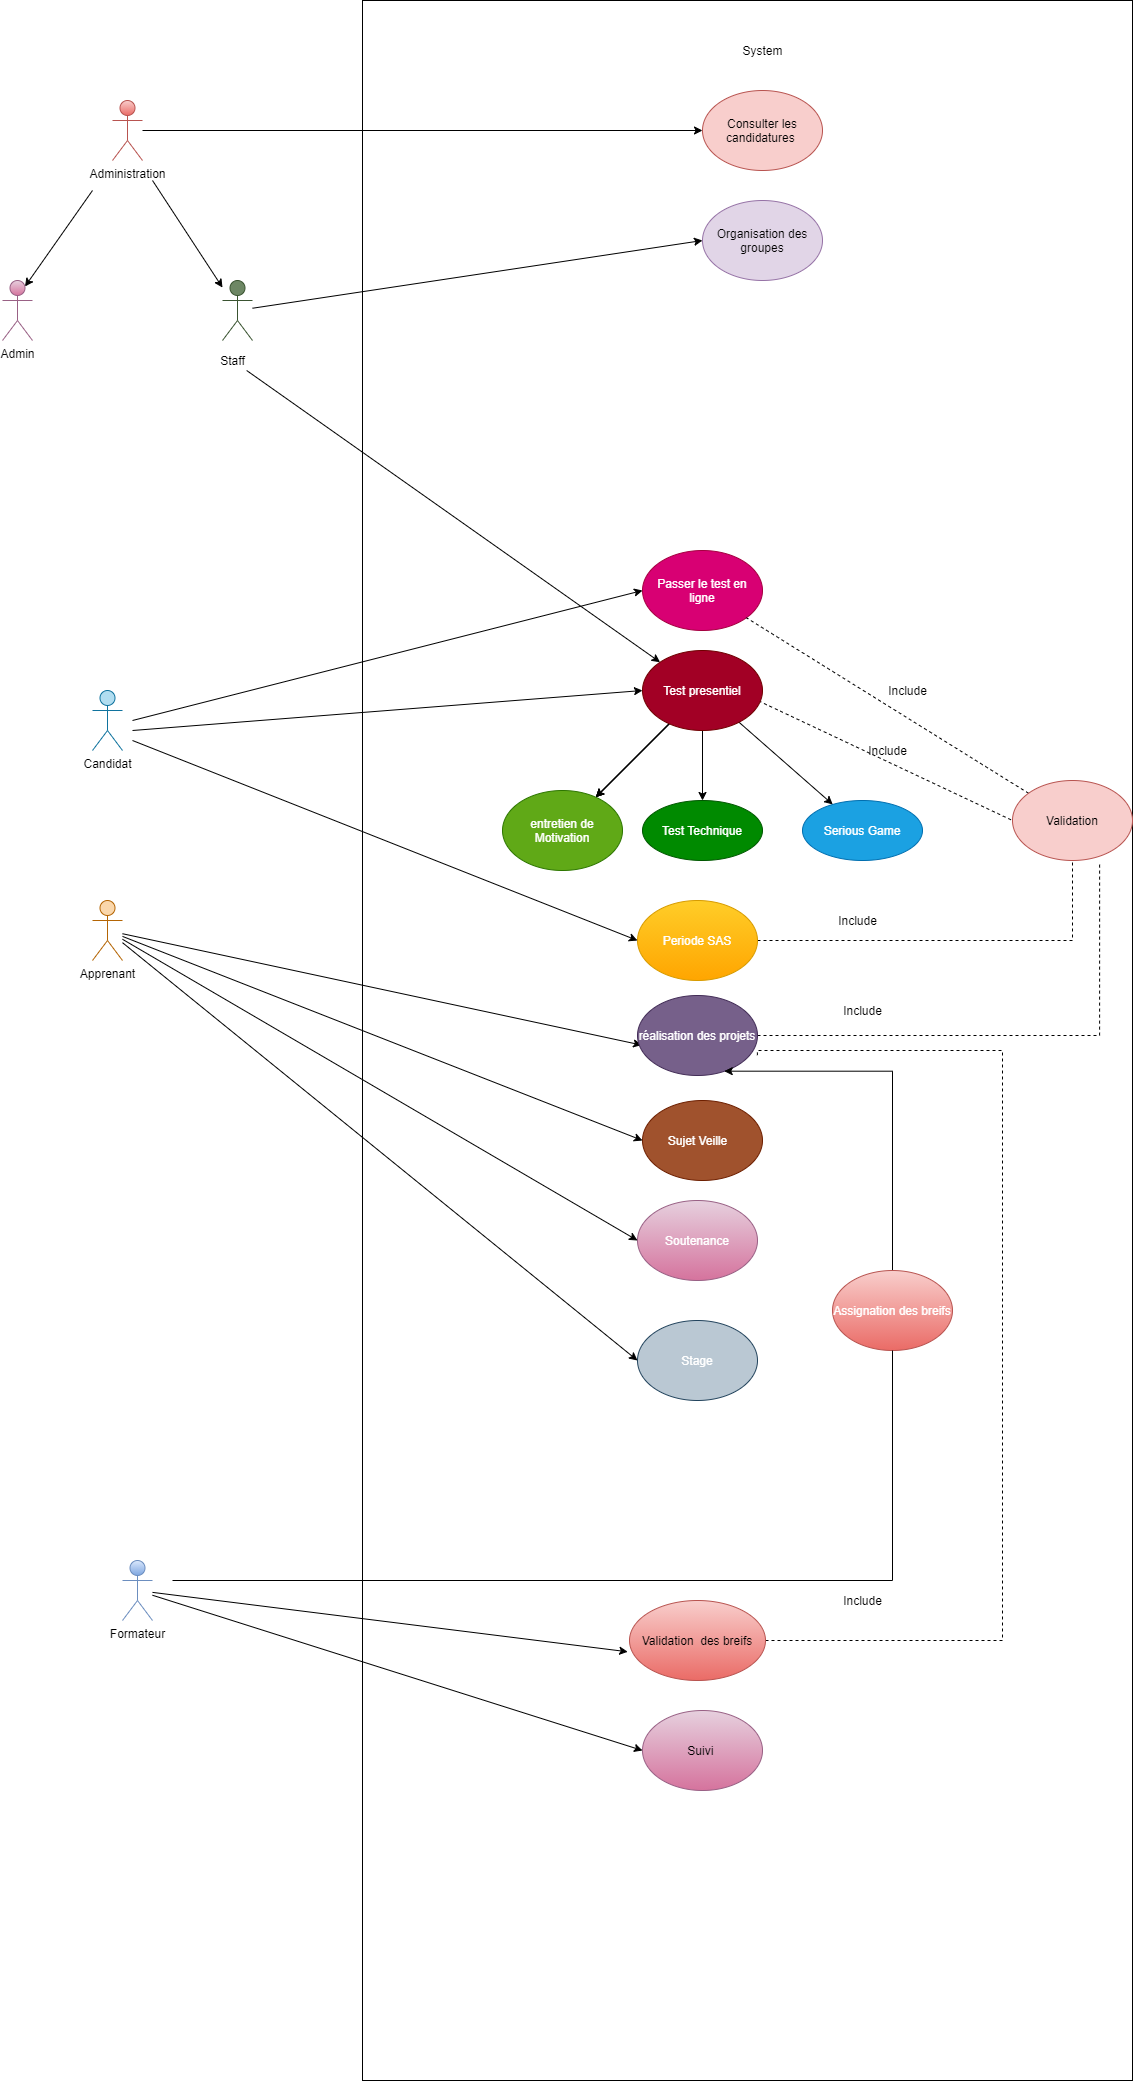

The diagram above was exported from draw.io. Its source (the exported page's mxGraphModel, read from the mxfile embedded in the PNG):
<mxGraphModel dx="1865" dy="1818" grid="1" gridSize="10" guides="1" tooltips="1" connect="1" arrows="1" fold="1" page="1" pageScale="1" pageWidth="827" pageHeight="1169" math="0" shadow="0">
  <root>
    <mxCell id="0" />
    <mxCell id="1" parent="0" />
    <mxCell id="MiK0mODmHnn7Fnc0JwD4-4" style="rounded=0;orthogonalLoop=1;jettySize=auto;html=1;entryX=0;entryY=0.5;entryDx=0;entryDy=0;" parent="1" target="MiK0mODmHnn7Fnc0JwD4-3" edge="1">
      <mxGeometry relative="1" as="geometry">
        <mxPoint x="-200" y="310" as="sourcePoint" />
      </mxGeometry>
    </mxCell>
    <mxCell id="MiK0mODmHnn7Fnc0JwD4-18" style="edgeStyle=none;rounded=0;orthogonalLoop=1;jettySize=auto;html=1;entryX=0;entryY=0.5;entryDx=0;entryDy=0;" parent="1" target="MiK0mODmHnn7Fnc0JwD4-6" edge="1">
      <mxGeometry relative="1" as="geometry">
        <mxPoint x="-200" y="320" as="sourcePoint" />
      </mxGeometry>
    </mxCell>
    <mxCell id="MiK0mODmHnn7Fnc0JwD4-20" style="edgeStyle=none;rounded=0;orthogonalLoop=1;jettySize=auto;html=1;entryX=0;entryY=0.5;entryDx=0;entryDy=0;" parent="1" target="MiK0mODmHnn7Fnc0JwD4-19" edge="1">
      <mxGeometry relative="1" as="geometry">
        <mxPoint x="-200" y="330" as="sourcePoint" />
      </mxGeometry>
    </mxCell>
    <mxCell id="MiK0mODmHnn7Fnc0JwD4-25" style="rounded=0;orthogonalLoop=1;jettySize=auto;html=1;entryX=0.035;entryY=0.62;entryDx=0;entryDy=0;entryPerimeter=0;endArrow=classic;endFill=1;" parent="1" source="MiK0mODmHnn7Fnc0JwD4-1" target="MiK0mODmHnn7Fnc0JwD4-24" edge="1">
      <mxGeometry relative="1" as="geometry" />
    </mxCell>
    <mxCell id="MiK0mODmHnn7Fnc0JwD4-30" style="edgeStyle=none;rounded=0;orthogonalLoop=1;jettySize=auto;html=1;entryX=0;entryY=0.5;entryDx=0;entryDy=0;endArrow=classic;endFill=1;" parent="1" source="MiK0mODmHnn7Fnc0JwD4-1" target="MiK0mODmHnn7Fnc0JwD4-28" edge="1">
      <mxGeometry relative="1" as="geometry" />
    </mxCell>
    <mxCell id="MiK0mODmHnn7Fnc0JwD4-32" style="edgeStyle=none;rounded=0;orthogonalLoop=1;jettySize=auto;html=1;entryX=0;entryY=0.5;entryDx=0;entryDy=0;endArrow=classic;endFill=1;" parent="1" source="MiK0mODmHnn7Fnc0JwD4-1" target="MiK0mODmHnn7Fnc0JwD4-31" edge="1">
      <mxGeometry relative="1" as="geometry" />
    </mxCell>
    <mxCell id="MiK0mODmHnn7Fnc0JwD4-34" style="edgeStyle=none;rounded=0;orthogonalLoop=1;jettySize=auto;html=1;entryX=0;entryY=0.5;entryDx=0;entryDy=0;endArrow=classic;endFill=1;" parent="1" source="MiK0mODmHnn7Fnc0JwD4-1" target="MiK0mODmHnn7Fnc0JwD4-33" edge="1">
      <mxGeometry relative="1" as="geometry" />
    </mxCell>
    <mxCell id="MiK0mODmHnn7Fnc0JwD4-1" value="Apprenant" style="shape=umlActor;verticalLabelPosition=bottom;verticalAlign=top;html=1;outlineConnect=0;fillColor=#fad7ac;strokeColor=#b46504;" parent="1" vertex="1">
      <mxGeometry x="-240" y="490" width="30" height="60" as="geometry" />
    </mxCell>
    <mxCell id="MiK0mODmHnn7Fnc0JwD4-2" value="" style="rounded=0;whiteSpace=wrap;html=1;fillColor=none;" parent="1" vertex="1">
      <mxGeometry x="30" y="-410" width="770" height="2080" as="geometry" />
    </mxCell>
    <mxCell id="MiK0mODmHnn7Fnc0JwD4-3" value="Passer le test en ligne" style="ellipse;whiteSpace=wrap;html=1;fillColor=#d80073;fontColor=#ffffff;strokeColor=#A50040;" parent="1" vertex="1">
      <mxGeometry x="310" y="140" width="120" height="80" as="geometry" />
    </mxCell>
    <mxCell id="MiK0mODmHnn7Fnc0JwD4-5" value="System" style="text;html=1;resizable=0;autosize=1;align=center;verticalAlign=middle;points=[];fillColor=none;strokeColor=none;rounded=0;" parent="1" vertex="1">
      <mxGeometry x="400" y="-370" width="60" height="20" as="geometry" />
    </mxCell>
    <mxCell id="MiK0mODmHnn7Fnc0JwD4-8" value="" style="edgeStyle=none;rounded=0;orthogonalLoop=1;jettySize=auto;html=1;" parent="1" source="MiK0mODmHnn7Fnc0JwD4-6" target="MiK0mODmHnn7Fnc0JwD4-7" edge="1">
      <mxGeometry relative="1" as="geometry" />
    </mxCell>
    <mxCell id="MiK0mODmHnn7Fnc0JwD4-9" value="" style="edgeStyle=none;rounded=0;orthogonalLoop=1;jettySize=auto;html=1;" parent="1" source="MiK0mODmHnn7Fnc0JwD4-6" target="MiK0mODmHnn7Fnc0JwD4-7" edge="1">
      <mxGeometry relative="1" as="geometry" />
    </mxCell>
    <mxCell id="MiK0mODmHnn7Fnc0JwD4-12" value="" style="edgeStyle=none;rounded=0;orthogonalLoop=1;jettySize=auto;html=1;" parent="1" source="MiK0mODmHnn7Fnc0JwD4-6" target="MiK0mODmHnn7Fnc0JwD4-7" edge="1">
      <mxGeometry relative="1" as="geometry" />
    </mxCell>
    <mxCell id="MiK0mODmHnn7Fnc0JwD4-14" value="" style="edgeStyle=none;rounded=0;orthogonalLoop=1;jettySize=auto;html=1;" parent="1" source="MiK0mODmHnn7Fnc0JwD4-6" target="MiK0mODmHnn7Fnc0JwD4-13" edge="1">
      <mxGeometry relative="1" as="geometry" />
    </mxCell>
    <mxCell id="MiK0mODmHnn7Fnc0JwD4-16" value="" style="edgeStyle=none;rounded=0;orthogonalLoop=1;jettySize=auto;html=1;" parent="1" source="MiK0mODmHnn7Fnc0JwD4-6" target="MiK0mODmHnn7Fnc0JwD4-15" edge="1">
      <mxGeometry relative="1" as="geometry" />
    </mxCell>
    <mxCell id="MiK0mODmHnn7Fnc0JwD4-22" style="rounded=0;orthogonalLoop=1;jettySize=auto;html=1;entryX=0;entryY=0.5;entryDx=0;entryDy=0;dashed=1;endArrow=none;endFill=0;startArrow=none;exitX=0.967;exitY=0.63;exitDx=0;exitDy=0;exitPerimeter=0;" parent="1" source="MiK0mODmHnn7Fnc0JwD4-6" target="MiK0mODmHnn7Fnc0JwD4-26" edge="1">
      <mxGeometry relative="1" as="geometry" />
    </mxCell>
    <mxCell id="MiK0mODmHnn7Fnc0JwD4-6" value="Test presentiel" style="ellipse;whiteSpace=wrap;html=1;fillColor=#a20025;fontColor=#ffffff;strokeColor=#6F0000;" parent="1" vertex="1">
      <mxGeometry x="310" y="240" width="120" height="80" as="geometry" />
    </mxCell>
    <mxCell id="MiK0mODmHnn7Fnc0JwD4-7" value="entretien de Motivation" style="ellipse;whiteSpace=wrap;html=1;fillColor=#60a917;fontColor=#ffffff;strokeColor=#2D7600;" parent="1" vertex="1">
      <mxGeometry x="170" y="380" width="120" height="80" as="geometry" />
    </mxCell>
    <mxCell id="MiK0mODmHnn7Fnc0JwD4-13" value="Serious Game" style="ellipse;whiteSpace=wrap;html=1;fillColor=#1ba1e2;fontColor=#ffffff;strokeColor=#006EAF;" parent="1" vertex="1">
      <mxGeometry x="470" y="390" width="120" height="60" as="geometry" />
    </mxCell>
    <mxCell id="MiK0mODmHnn7Fnc0JwD4-15" value="&lt;span&gt;Test Technique&lt;/span&gt;" style="ellipse;whiteSpace=wrap;html=1;fillColor=#008a00;fontColor=#ffffff;strokeColor=#005700;" parent="1" vertex="1">
      <mxGeometry x="310" y="390" width="120" height="60" as="geometry" />
    </mxCell>
    <mxCell id="MiK0mODmHnn7Fnc0JwD4-54" style="rounded=0;orthogonalLoop=1;jettySize=auto;html=1;entryX=0.5;entryY=1;entryDx=0;entryDy=0;endArrow=none;endFill=0;edgeStyle=orthogonalEdgeStyle;dashed=1;" parent="1" source="MiK0mODmHnn7Fnc0JwD4-19" target="MiK0mODmHnn7Fnc0JwD4-26" edge="1">
      <mxGeometry relative="1" as="geometry" />
    </mxCell>
    <mxCell id="MiK0mODmHnn7Fnc0JwD4-19" value="&lt;font color=&quot;#ffffff&quot;&gt;Periode SAS&lt;/font&gt;" style="ellipse;whiteSpace=wrap;html=1;fillColor=#ffcd28;strokeColor=#d79b00;gradientColor=#ffa500;" parent="1" vertex="1">
      <mxGeometry x="305" y="490" width="120" height="80" as="geometry" />
    </mxCell>
    <mxCell id="MiK0mODmHnn7Fnc0JwD4-59" style="edgeStyle=orthogonalEdgeStyle;rounded=0;orthogonalLoop=1;jettySize=auto;html=1;entryX=0.726;entryY=1.041;entryDx=0;entryDy=0;entryPerimeter=0;dashed=1;endArrow=none;endFill=0;" parent="1" source="MiK0mODmHnn7Fnc0JwD4-24" target="MiK0mODmHnn7Fnc0JwD4-26" edge="1">
      <mxGeometry relative="1" as="geometry" />
    </mxCell>
    <mxCell id="MiK0mODmHnn7Fnc0JwD4-24" value="réalisation des projets" style="ellipse;whiteSpace=wrap;html=1;fillColor=#76608a;fontColor=#ffffff;strokeColor=#432D57;" parent="1" vertex="1">
      <mxGeometry x="305" y="585" width="120" height="80" as="geometry" />
    </mxCell>
    <mxCell id="MiK0mODmHnn7Fnc0JwD4-27" style="edgeStyle=none;rounded=0;orthogonalLoop=1;jettySize=auto;html=1;endArrow=none;endFill=0;dashed=1;" parent="1" source="MiK0mODmHnn7Fnc0JwD4-26" target="MiK0mODmHnn7Fnc0JwD4-3" edge="1">
      <mxGeometry relative="1" as="geometry" />
    </mxCell>
    <mxCell id="MiK0mODmHnn7Fnc0JwD4-26" value="Validation" style="ellipse;whiteSpace=wrap;html=1;fillColor=#f8cecc;strokeColor=#b85450;" parent="1" vertex="1">
      <mxGeometry x="680" y="370" width="120" height="80" as="geometry" />
    </mxCell>
    <mxCell id="MiK0mODmHnn7Fnc0JwD4-28" value="" style="ellipse;whiteSpace=wrap;html=1;fillColor=#a0522d;fontColor=#ffffff;strokeColor=#6D1F00;" parent="1" vertex="1">
      <mxGeometry x="310" y="690" width="120" height="80" as="geometry" />
    </mxCell>
    <mxCell id="MiK0mODmHnn7Fnc0JwD4-29" value="&lt;font color=&quot;#ffffff&quot;&gt;Sujet Veille&lt;/font&gt;" style="text;html=1;resizable=0;autosize=1;align=center;verticalAlign=middle;points=[];rounded=0;" parent="1" vertex="1">
      <mxGeometry x="330" y="720" width="70" height="20" as="geometry" />
    </mxCell>
    <mxCell id="MiK0mODmHnn7Fnc0JwD4-31" value="&lt;font color=&quot;#ffffff&quot;&gt;Soutenance&lt;/font&gt;" style="ellipse;whiteSpace=wrap;html=1;fillColor=#e6d0de;strokeColor=#996185;gradientColor=#d5739d;" parent="1" vertex="1">
      <mxGeometry x="305" y="790" width="120" height="80" as="geometry" />
    </mxCell>
    <mxCell id="MiK0mODmHnn7Fnc0JwD4-33" value="&lt;font color=&quot;#ffffff&quot;&gt;Stage&lt;/font&gt;" style="ellipse;whiteSpace=wrap;html=1;fillColor=#bac8d3;strokeColor=#23445d;" parent="1" vertex="1">
      <mxGeometry x="305" y="910" width="120" height="80" as="geometry" />
    </mxCell>
    <mxCell id="MiK0mODmHnn7Fnc0JwD4-47" style="edgeStyle=none;rounded=0;orthogonalLoop=1;jettySize=auto;html=1;entryX=-0.013;entryY=0.641;entryDx=0;entryDy=0;entryPerimeter=0;endArrow=classic;endFill=1;" parent="1" source="MiK0mODmHnn7Fnc0JwD4-37" target="MiK0mODmHnn7Fnc0JwD4-40" edge="1">
      <mxGeometry relative="1" as="geometry" />
    </mxCell>
    <mxCell id="MiK0mODmHnn7Fnc0JwD4-49" style="edgeStyle=none;rounded=0;orthogonalLoop=1;jettySize=auto;html=1;entryX=0;entryY=0.5;entryDx=0;entryDy=0;endArrow=classic;endFill=1;" parent="1" source="MiK0mODmHnn7Fnc0JwD4-37" target="MiK0mODmHnn7Fnc0JwD4-48" edge="1">
      <mxGeometry relative="1" as="geometry" />
    </mxCell>
    <mxCell id="MiK0mODmHnn7Fnc0JwD4-63" style="edgeStyle=orthogonalEdgeStyle;rounded=0;orthogonalLoop=1;jettySize=auto;html=1;entryX=0.723;entryY=0.946;entryDx=0;entryDy=0;entryPerimeter=0;endArrow=classic;endFill=1;startArrow=none;" parent="1" source="MiK0mODmHnn7Fnc0JwD4-64" target="MiK0mODmHnn7Fnc0JwD4-24" edge="1">
      <mxGeometry relative="1" as="geometry">
        <mxPoint x="-160" y="1170" as="sourcePoint" />
        <Array as="points">
          <mxPoint x="560" y="661" />
        </Array>
      </mxGeometry>
    </mxCell>
    <mxCell id="MiK0mODmHnn7Fnc0JwD4-37" value="Formateur" style="shape=umlActor;verticalLabelPosition=bottom;verticalAlign=top;html=1;outlineConnect=0;fillColor=#dae8fc;gradientColor=#7ea6e0;strokeColor=#6c8ebf;" parent="1" vertex="1">
      <mxGeometry x="-210" y="1150" width="30" height="60" as="geometry" />
    </mxCell>
    <mxCell id="MiK0mODmHnn7Fnc0JwD4-61" style="edgeStyle=orthogonalEdgeStyle;rounded=0;orthogonalLoop=1;jettySize=auto;html=1;entryX=0.999;entryY=0.746;entryDx=0;entryDy=0;entryPerimeter=0;dashed=1;endArrow=none;endFill=0;exitX=1;exitY=0.5;exitDx=0;exitDy=0;" parent="1" source="MiK0mODmHnn7Fnc0JwD4-40" target="MiK0mODmHnn7Fnc0JwD4-24" edge="1">
      <mxGeometry relative="1" as="geometry">
        <Array as="points">
          <mxPoint x="670" y="1230" />
          <mxPoint x="670" y="640" />
          <mxPoint x="425" y="640" />
        </Array>
      </mxGeometry>
    </mxCell>
    <mxCell id="MiK0mODmHnn7Fnc0JwD4-40" value="Validation&amp;nbsp; des breifs" style="ellipse;whiteSpace=wrap;html=1;fillColor=#f8cecc;gradientColor=#ea6b66;strokeColor=#b85450;" parent="1" vertex="1">
      <mxGeometry x="297" y="1190" width="136" height="80" as="geometry" />
    </mxCell>
    <mxCell id="MiK0mODmHnn7Fnc0JwD4-41" value="Candidat" style="shape=umlActor;verticalLabelPosition=bottom;verticalAlign=top;html=1;outlineConnect=0;fillColor=#b1ddf0;strokeColor=#10739e;" parent="1" vertex="1">
      <mxGeometry x="-240" y="280" width="30" height="60" as="geometry" />
    </mxCell>
    <mxCell id="MiK0mODmHnn7Fnc0JwD4-48" value="Suivi&amp;nbsp;" style="ellipse;whiteSpace=wrap;html=1;fillColor=#e6d0de;gradientColor=#d5739d;strokeColor=#996185;" parent="1" vertex="1">
      <mxGeometry x="310" y="1300" width="120" height="80" as="geometry" />
    </mxCell>
    <mxCell id="MiK0mODmHnn7Fnc0JwD4-66" style="rounded=0;orthogonalLoop=1;jettySize=auto;html=1;entryX=0.75;entryY=0.1;entryDx=0;entryDy=0;entryPerimeter=0;endArrow=classic;endFill=1;" parent="1" target="MiK0mODmHnn7Fnc0JwD4-52" edge="1">
      <mxGeometry relative="1" as="geometry">
        <mxPoint x="-240" y="-220" as="sourcePoint" />
      </mxGeometry>
    </mxCell>
    <mxCell id="MiK0mODmHnn7Fnc0JwD4-69" style="edgeStyle=none;rounded=0;orthogonalLoop=1;jettySize=auto;html=1;endArrow=classic;endFill=1;" parent="1" target="MiK0mODmHnn7Fnc0JwD4-68" edge="1">
      <mxGeometry relative="1" as="geometry">
        <mxPoint x="-180" y="-230" as="sourcePoint" />
      </mxGeometry>
    </mxCell>
    <mxCell id="MiK0mODmHnn7Fnc0JwD4-73" style="edgeStyle=none;rounded=0;orthogonalLoop=1;jettySize=auto;html=1;endArrow=classic;endFill=1;" parent="1" source="MiK0mODmHnn7Fnc0JwD4-50" target="MiK0mODmHnn7Fnc0JwD4-72" edge="1">
      <mxGeometry relative="1" as="geometry" />
    </mxCell>
    <mxCell id="MiK0mODmHnn7Fnc0JwD4-50" value="Administration" style="shape=umlActor;verticalLabelPosition=bottom;verticalAlign=top;html=1;outlineConnect=0;fillColor=#f8cecc;strokeColor=#b85450;gradientColor=#ea6b66;" parent="1" vertex="1">
      <mxGeometry x="-220" y="-310" width="30" height="60" as="geometry" />
    </mxCell>
    <mxCell id="MiK0mODmHnn7Fnc0JwD4-52" value="Admin" style="shape=umlActor;verticalLabelPosition=bottom;verticalAlign=top;html=1;outlineConnect=0;fillColor=#e6d0de;strokeColor=#996185;gradientColor=#d5739d;" parent="1" vertex="1">
      <mxGeometry x="-330" y="-130" width="30" height="60" as="geometry" />
    </mxCell>
    <mxCell id="MiK0mODmHnn7Fnc0JwD4-23" value="Include" style="text;html=1;resizable=0;autosize=1;align=center;verticalAlign=middle;points=[];fillColor=none;strokeColor=none;rounded=0;" parent="1" vertex="1">
      <mxGeometry x="530" y="330" width="50" height="20" as="geometry" />
    </mxCell>
    <mxCell id="MiK0mODmHnn7Fnc0JwD4-55" value="Include" style="text;html=1;resizable=0;autosize=1;align=center;verticalAlign=middle;points=[];fillColor=none;strokeColor=none;rounded=0;" parent="1" vertex="1">
      <mxGeometry x="550" y="270" width="50" height="20" as="geometry" />
    </mxCell>
    <mxCell id="MiK0mODmHnn7Fnc0JwD4-56" value="Include" style="text;html=1;resizable=0;autosize=1;align=center;verticalAlign=middle;points=[];fillColor=none;strokeColor=none;rounded=0;" parent="1" vertex="1">
      <mxGeometry x="500" y="500" width="50" height="20" as="geometry" />
    </mxCell>
    <mxCell id="MiK0mODmHnn7Fnc0JwD4-60" value="Include" style="text;html=1;resizable=0;autosize=1;align=center;verticalAlign=middle;points=[];fillColor=none;strokeColor=none;rounded=0;" parent="1" vertex="1">
      <mxGeometry x="505" y="590" width="50" height="20" as="geometry" />
    </mxCell>
    <mxCell id="MiK0mODmHnn7Fnc0JwD4-62" value="Include" style="text;html=1;resizable=0;autosize=1;align=center;verticalAlign=middle;points=[];fillColor=none;strokeColor=none;rounded=0;" parent="1" vertex="1">
      <mxGeometry x="505" y="1180" width="50" height="20" as="geometry" />
    </mxCell>
    <mxCell id="MiK0mODmHnn7Fnc0JwD4-64" value="&lt;font color=&quot;#ffffff&quot;&gt;Assignation des breifs&lt;/font&gt;" style="ellipse;whiteSpace=wrap;html=1;fillColor=#f8cecc;strokeColor=#b85450;gradientColor=#ea6b66;" parent="1" vertex="1">
      <mxGeometry x="500" y="860" width="120" height="80" as="geometry" />
    </mxCell>
    <mxCell id="MiK0mODmHnn7Fnc0JwD4-65" value="" style="edgeStyle=orthogonalEdgeStyle;rounded=0;orthogonalLoop=1;jettySize=auto;html=1;endArrow=none;endFill=1;" parent="1" target="MiK0mODmHnn7Fnc0JwD4-64" edge="1">
      <mxGeometry relative="1" as="geometry">
        <mxPoint x="-160" y="1170" as="sourcePoint" />
        <mxPoint x="560" y="960" as="targetPoint" />
        <Array as="points" />
      </mxGeometry>
    </mxCell>
    <mxCell id="MiK0mODmHnn7Fnc0JwD4-75" style="edgeStyle=none;rounded=0;orthogonalLoop=1;jettySize=auto;html=1;entryX=0;entryY=0.5;entryDx=0;entryDy=0;endArrow=classic;endFill=1;" parent="1" source="MiK0mODmHnn7Fnc0JwD4-68" target="MiK0mODmHnn7Fnc0JwD4-74" edge="1">
      <mxGeometry relative="1" as="geometry" />
    </mxCell>
    <mxCell id="MiK0mODmHnn7Fnc0JwD4-68" value="Staff" style="shape=umlActor;verticalLabelPosition=bottom;verticalAlign=top;html=1;outlineConnect=0;fillColor=#6d8764;fontColor=#ffffff;strokeColor=#3A5431;" parent="1" vertex="1">
      <mxGeometry x="-110" y="-130" width="30" height="60" as="geometry" />
    </mxCell>
    <mxCell id="MiK0mODmHnn7Fnc0JwD4-72" value="Consulter les candidatures&amp;nbsp;" style="ellipse;whiteSpace=wrap;html=1;fillColor=#f8cecc;strokeColor=#b85450;" parent="1" vertex="1">
      <mxGeometry x="370" y="-320" width="120" height="80" as="geometry" />
    </mxCell>
    <mxCell id="MiK0mODmHnn7Fnc0JwD4-74" value="Organisation des groupes" style="ellipse;whiteSpace=wrap;html=1;fillColor=#e1d5e7;strokeColor=#9673a6;" parent="1" vertex="1">
      <mxGeometry x="370" y="-210" width="120" height="80" as="geometry" />
    </mxCell>
    <mxCell id="wgVREl2vZ4EvUnmIQ-PB-1" style="rounded=0;orthogonalLoop=1;jettySize=auto;html=1;entryX=0;entryY=0;entryDx=0;entryDy=0;" edge="1" parent="1" source="vvAIHorMv0u6Nqh4TqKV-1" target="MiK0mODmHnn7Fnc0JwD4-6">
      <mxGeometry relative="1" as="geometry" />
    </mxCell>
    <mxCell id="vvAIHorMv0u6Nqh4TqKV-1" value="&lt;font color=&quot;#000000&quot;&gt;Staff&lt;/font&gt;" style="text;html=1;align=center;verticalAlign=middle;resizable=0;points=[];autosize=1;strokeColor=none;fillColor=none;fontColor=#FFFFFF;" parent="1" vertex="1">
      <mxGeometry x="-120" y="-60" width="40" height="20" as="geometry" />
    </mxCell>
  </root>
</mxGraphModel>